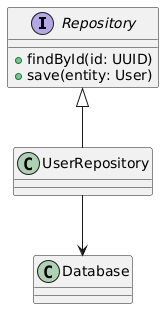

The diagram above was rendered by PlantUML. Its source (embedded in the PNG):
@startuml
interface Repository {
  +findById(id: UUID)
  +save(entity: User)
}

class UserRepository

Repository <|-- UserRepository

UserRepository--> Database
@enduml